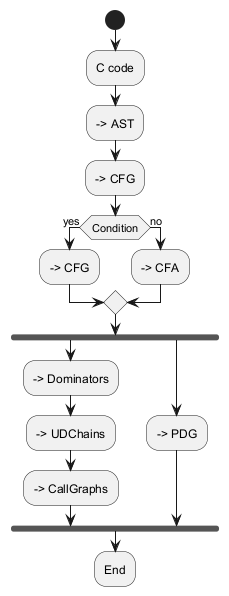

The diagram above was rendered by PlantUML. Its source (embedded in the PNG):
@startuml
start
:C code;
--> AST
--> CFG
if (Condition) then (yes)
--> CFG
else (no)
--> CFA
endif
fork
    --> Dominators
    --> UDChains
    --> CallGraphs
fork again
    --> PDG
endfork
:End;
@enduml